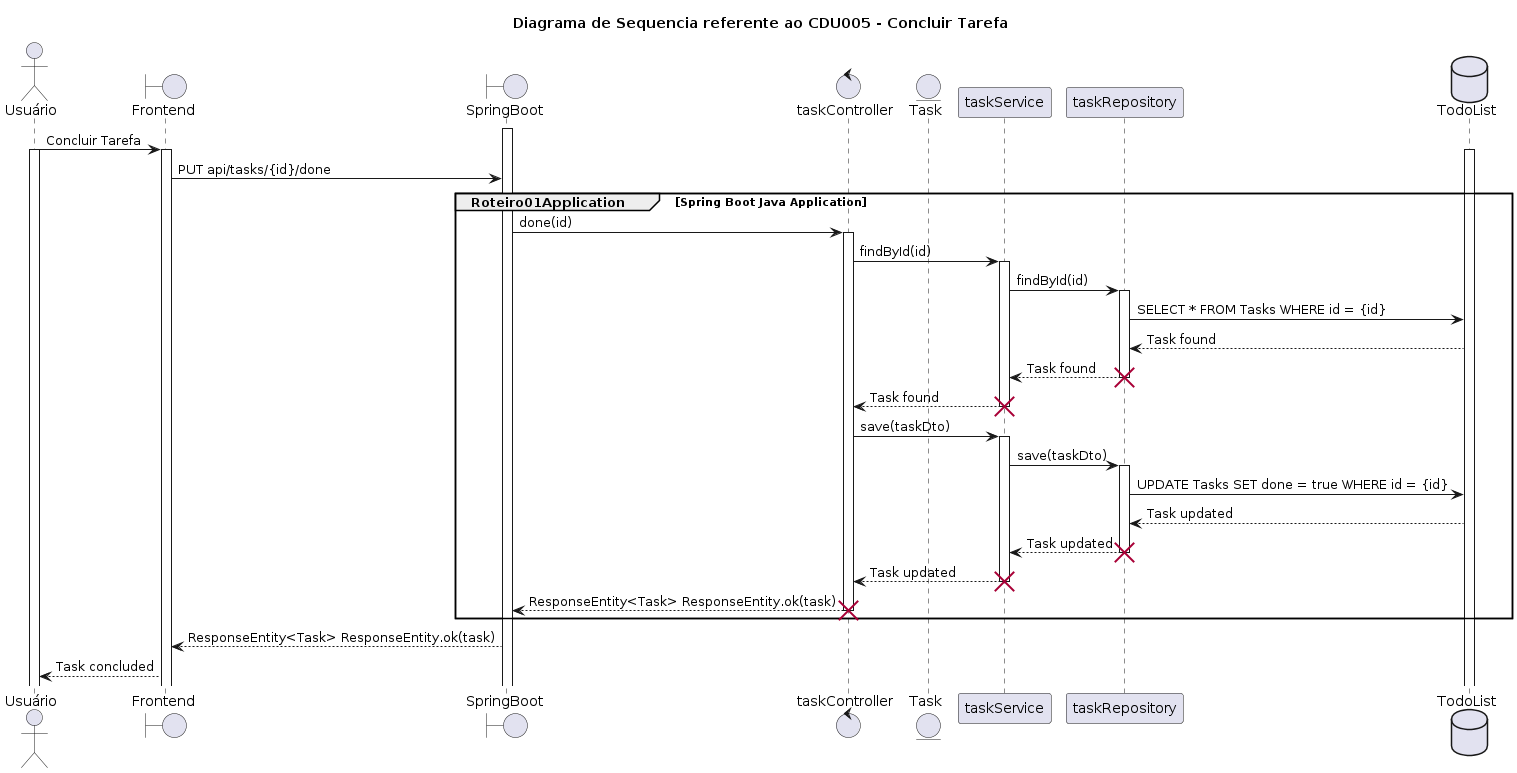

The diagram above was rendered by PlantUML. Its source (embedded in the PNG):
@startuml
title Diagrama de Sequencia referente ao CDU005 - Concluir Tarefa
actor Usuário
Boundary Frontend
Boundary SpringBoot
Control taskController
Entity Task
Participant taskService
Participant taskRepository
Database TodoList
activate SpringBoot
Usuário -> Frontend: Concluir Tarefa
activate Usuário
activate Frontend
activate TodoList
Frontend -> SpringBoot: PUT api/tasks/{id}/done
group Roteiro01Application [Spring Boot Java Application]
SpringBoot -> taskController: done(id)
activate taskController
taskController -> taskService: findById(id)
activate taskService
taskService -> taskRepository: findById(id)
activate taskRepository
taskRepository -> TodoList: SELECT * FROM Tasks WHERE id = {id}
TodoList --> taskRepository: Task found
taskRepository --> taskService: Task found
destroy taskRepository
taskService --> taskController: Task found
destroy taskService
taskController -> taskService: save(taskDto)
activate taskService
taskService -> taskRepository: save(taskDto)
activate taskRepository
taskRepository -> TodoList: UPDATE Tasks SET done = true WHERE id = {id}
TodoList --> taskRepository: Task updated
taskRepository --> taskService: Task updated
destroy taskRepository
taskService --> taskController: Task updated
destroy taskService
taskController --> SpringBoot: ResponseEntity<Task> ResponseEntity.ok(task)
destroy taskController
end
SpringBoot --> Frontend : ResponseEntity<Task> ResponseEntity.ok(task)
Frontend --> Usuário: Task concluded
@enduml